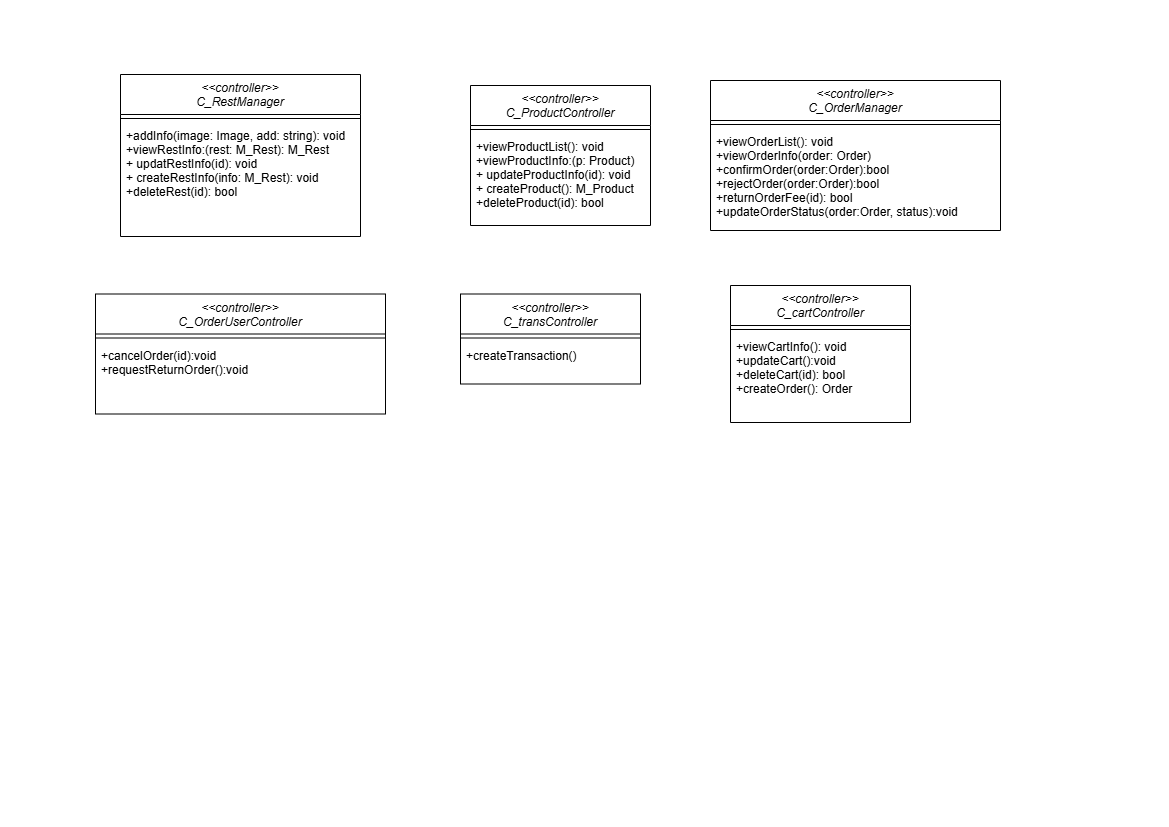

The diagram above was exported from draw.io. Its source (the exported page's mxGraphModel, read from the mxfile embedded in the PNG):
<mxGraphModel dx="1042" dy="562" grid="1" gridSize="10" guides="1" tooltips="1" connect="1" arrows="1" fold="1" page="1" pageScale="1" pageWidth="1169" pageHeight="827" math="0" shadow="0">
  <root>
    <mxCell id="0" />
    <mxCell id="1" parent="0" />
    <mxCell id="JWRqnjCltT7MzZ6rn7k1-1" value="&lt;&lt;controller&gt;&gt;&#10;C_RestManager" style="swimlane;fontStyle=2;align=center;verticalAlign=top;childLayout=stackLayout;horizontal=1;startSize=40;horizontalStack=0;resizeParent=1;resizeLast=0;collapsible=1;marginBottom=0;rounded=0;shadow=0;strokeWidth=1;" vertex="1" parent="1">
      <mxGeometry x="120" y="74" width="240" height="162" as="geometry">
        <mxRectangle x="230" y="140" width="160" height="26" as="alternateBounds" />
      </mxGeometry>
    </mxCell>
    <mxCell id="JWRqnjCltT7MzZ6rn7k1-3" value="" style="line;html=1;strokeWidth=1;align=left;verticalAlign=middle;spacingTop=-1;spacingLeft=3;spacingRight=3;rotatable=0;labelPosition=right;points=[];portConstraint=eastwest;" vertex="1" parent="JWRqnjCltT7MzZ6rn7k1-1">
      <mxGeometry y="40" width="240" height="8" as="geometry" />
    </mxCell>
    <mxCell id="JWRqnjCltT7MzZ6rn7k1-4" value="+addInfo(image: Image, add: string): void&#10;+viewRestInfo:(rest: M_Rest): M_Rest&#10;+ updatRestInfo(id): void&#10;+ createRestInfo(info: M_Rest): void&#10;+deleteRest(id): bool" style="text;align=left;verticalAlign=top;spacingLeft=4;spacingRight=4;overflow=hidden;rotatable=0;points=[[0,0.5],[1,0.5]];portConstraint=eastwest;" vertex="1" parent="JWRqnjCltT7MzZ6rn7k1-1">
      <mxGeometry y="48" width="240" height="86" as="geometry" />
    </mxCell>
    <mxCell id="JWRqnjCltT7MzZ6rn7k1-5" value="&lt;&lt;controller&gt;&gt;&#10;C_ProductController" style="swimlane;fontStyle=2;align=center;verticalAlign=top;childLayout=stackLayout;horizontal=1;startSize=40;horizontalStack=0;resizeParent=1;resizeLast=0;collapsible=1;marginBottom=0;rounded=0;shadow=0;strokeWidth=1;" vertex="1" parent="1">
      <mxGeometry x="470" y="85" width="180" height="140" as="geometry">
        <mxRectangle x="230" y="140" width="160" height="26" as="alternateBounds" />
      </mxGeometry>
    </mxCell>
    <mxCell id="JWRqnjCltT7MzZ6rn7k1-7" value="" style="line;html=1;strokeWidth=1;align=left;verticalAlign=middle;spacingTop=-1;spacingLeft=3;spacingRight=3;rotatable=0;labelPosition=right;points=[];portConstraint=eastwest;" vertex="1" parent="JWRqnjCltT7MzZ6rn7k1-5">
      <mxGeometry y="40" width="180" height="8" as="geometry" />
    </mxCell>
    <mxCell id="JWRqnjCltT7MzZ6rn7k1-8" value="+viewProductList(): void&#10;+viewProductInfo:(p: Product)&#10;+ updateProductInfo(id): void&#10;+ createProduct(): M_Product&#10;+deleteProduct(id): bool" style="text;align=left;verticalAlign=top;spacingLeft=4;spacingRight=4;overflow=hidden;rotatable=0;points=[[0,0.5],[1,0.5]];portConstraint=eastwest;" vertex="1" parent="JWRqnjCltT7MzZ6rn7k1-5">
      <mxGeometry y="48" width="180" height="86" as="geometry" />
    </mxCell>
    <mxCell id="JWRqnjCltT7MzZ6rn7k1-9" value="&lt;&lt;controller&gt;&gt;&#10;C_OrderManager" style="swimlane;fontStyle=2;align=center;verticalAlign=top;childLayout=stackLayout;horizontal=1;startSize=40;horizontalStack=0;resizeParent=1;resizeLast=0;collapsible=1;marginBottom=0;rounded=0;shadow=0;strokeWidth=1;" vertex="1" parent="1">
      <mxGeometry x="710" y="80" width="290" height="150" as="geometry">
        <mxRectangle x="230" y="140" width="160" height="26" as="alternateBounds" />
      </mxGeometry>
    </mxCell>
    <mxCell id="JWRqnjCltT7MzZ6rn7k1-11" value="" style="line;html=1;strokeWidth=1;align=left;verticalAlign=middle;spacingTop=-1;spacingLeft=3;spacingRight=3;rotatable=0;labelPosition=right;points=[];portConstraint=eastwest;" vertex="1" parent="JWRqnjCltT7MzZ6rn7k1-9">
      <mxGeometry y="40" width="290" height="8" as="geometry" />
    </mxCell>
    <mxCell id="JWRqnjCltT7MzZ6rn7k1-12" value="+viewOrderList(): void&#10;+viewOrderInfo(order: Order)&#10;+confirmOrder(order:Order):bool&#10;+rejectOrder(order:Order):bool&#10;+returnOrderFee(id): bool&#10;+updateOrderStatus(order:Order, status):void" style="text;align=left;verticalAlign=top;spacingLeft=4;spacingRight=4;overflow=hidden;rotatable=0;points=[[0,0.5],[1,0.5]];portConstraint=eastwest;" vertex="1" parent="JWRqnjCltT7MzZ6rn7k1-9">
      <mxGeometry y="48" width="290" height="86" as="geometry" />
    </mxCell>
    <mxCell id="JWRqnjCltT7MzZ6rn7k1-13" value="&lt;&lt;controller&gt;&gt;&#10;C_transController" style="swimlane;fontStyle=2;align=center;verticalAlign=top;childLayout=stackLayout;horizontal=1;startSize=40;horizontalStack=0;resizeParent=1;resizeLast=0;collapsible=1;marginBottom=0;rounded=0;shadow=0;strokeWidth=1;" vertex="1" parent="1">
      <mxGeometry x="460" y="293.5" width="180" height="90" as="geometry">
        <mxRectangle x="230" y="140" width="160" height="26" as="alternateBounds" />
      </mxGeometry>
    </mxCell>
    <mxCell id="JWRqnjCltT7MzZ6rn7k1-15" value="" style="line;html=1;strokeWidth=1;align=left;verticalAlign=middle;spacingTop=-1;spacingLeft=3;spacingRight=3;rotatable=0;labelPosition=right;points=[];portConstraint=eastwest;" vertex="1" parent="JWRqnjCltT7MzZ6rn7k1-13">
      <mxGeometry y="40" width="180" height="8" as="geometry" />
    </mxCell>
    <mxCell id="JWRqnjCltT7MzZ6rn7k1-16" value="+createTransaction()" style="text;align=left;verticalAlign=top;spacingLeft=4;spacingRight=4;overflow=hidden;rotatable=0;points=[[0,0.5],[1,0.5]];portConstraint=eastwest;" vertex="1" parent="JWRqnjCltT7MzZ6rn7k1-13">
      <mxGeometry y="48" width="180" height="32" as="geometry" />
    </mxCell>
    <mxCell id="JWRqnjCltT7MzZ6rn7k1-17" value="&lt;&lt;controller&gt;&gt;&#10;C_cartController" style="swimlane;fontStyle=2;align=center;verticalAlign=top;childLayout=stackLayout;horizontal=1;startSize=40;horizontalStack=0;resizeParent=1;resizeLast=0;collapsible=1;marginBottom=0;rounded=0;shadow=0;strokeWidth=1;" vertex="1" parent="1">
      <mxGeometry x="730" y="285" width="180" height="137" as="geometry">
        <mxRectangle x="230" y="140" width="160" height="26" as="alternateBounds" />
      </mxGeometry>
    </mxCell>
    <mxCell id="JWRqnjCltT7MzZ6rn7k1-19" value="" style="line;html=1;strokeWidth=1;align=left;verticalAlign=middle;spacingTop=-1;spacingLeft=3;spacingRight=3;rotatable=0;labelPosition=right;points=[];portConstraint=eastwest;" vertex="1" parent="JWRqnjCltT7MzZ6rn7k1-17">
      <mxGeometry y="40" width="180" height="8" as="geometry" />
    </mxCell>
    <mxCell id="JWRqnjCltT7MzZ6rn7k1-20" value="+viewCartInfo(): void&#10;+updateCart():void&#10;+deleteCart(id): bool&#10;+createOrder(): Order" style="text;align=left;verticalAlign=top;spacingLeft=4;spacingRight=4;overflow=hidden;rotatable=0;points=[[0,0.5],[1,0.5]];portConstraint=eastwest;" vertex="1" parent="JWRqnjCltT7MzZ6rn7k1-17">
      <mxGeometry y="48" width="180" height="72" as="geometry" />
    </mxCell>
    <mxCell id="JWRqnjCltT7MzZ6rn7k1-21" value="&lt;&lt;controller&gt;&gt;&#10;C_OrderUserController" style="swimlane;fontStyle=2;align=center;verticalAlign=top;childLayout=stackLayout;horizontal=1;startSize=40;horizontalStack=0;resizeParent=1;resizeLast=0;collapsible=1;marginBottom=0;rounded=0;shadow=0;strokeWidth=1;" vertex="1" parent="1">
      <mxGeometry x="95" y="293.5" width="290" height="120" as="geometry">
        <mxRectangle x="230" y="140" width="160" height="26" as="alternateBounds" />
      </mxGeometry>
    </mxCell>
    <mxCell id="JWRqnjCltT7MzZ6rn7k1-22" value="" style="line;html=1;strokeWidth=1;align=left;verticalAlign=middle;spacingTop=-1;spacingLeft=3;spacingRight=3;rotatable=0;labelPosition=right;points=[];portConstraint=eastwest;" vertex="1" parent="JWRqnjCltT7MzZ6rn7k1-21">
      <mxGeometry y="40" width="290" height="8" as="geometry" />
    </mxCell>
    <mxCell id="JWRqnjCltT7MzZ6rn7k1-23" value="+cancelOrder(id):void&#10;+requestReturnOrder():void" style="text;align=left;verticalAlign=top;spacingLeft=4;spacingRight=4;overflow=hidden;rotatable=0;points=[[0,0.5],[1,0.5]];portConstraint=eastwest;" vertex="1" parent="JWRqnjCltT7MzZ6rn7k1-21">
      <mxGeometry y="48" width="290" height="72" as="geometry" />
    </mxCell>
  </root>
</mxGraphModel>